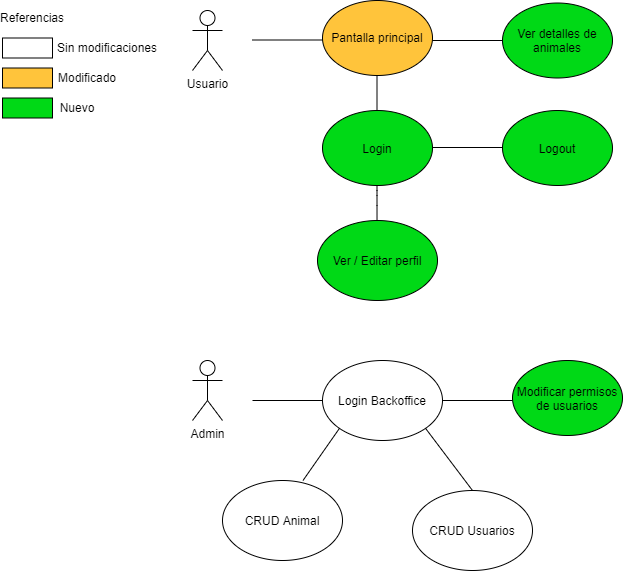

The diagram above was exported from draw.io. Its source (the exported page's mxGraphModel, read from the mxfile embedded in the PNG):
<mxGraphModel dx="2315" dy="707" grid="1" gridSize="10" guides="1" tooltips="1" connect="1" arrows="1" fold="1" page="1" pageScale="1" pageWidth="850" pageHeight="1100" math="0" shadow="0">
  <root>
    <mxCell id="0" />
    <mxCell id="1" parent="0" />
    <mxCell id="gyMjWoR9PSOeg7l5AI4E-1" value="Usuario" style="shape=umlActor;verticalLabelPosition=bottom;labelBackgroundColor=#ffffff;verticalAlign=top;html=1;outlineConnect=0;" vertex="1" parent="1">
      <mxGeometry x="190" y="80" width="30" height="60" as="geometry" />
    </mxCell>
    <mxCell id="gyMjWoR9PSOeg7l5AI4E-2" value="" style="endArrow=none;html=1;" edge="1" parent="1">
      <mxGeometry width="50" height="50" relative="1" as="geometry">
        <mxPoint x="250" y="109.5" as="sourcePoint" />
        <mxPoint x="340" y="109.5" as="targetPoint" />
        <Array as="points" />
      </mxGeometry>
    </mxCell>
    <mxCell id="gyMjWoR9PSOeg7l5AI4E-3" value="Pantalla principal" style="ellipse;whiteSpace=wrap;html=1;fillColor=#FFC43B;" vertex="1" parent="1">
      <mxGeometry x="320" y="70" width="110" height="75" as="geometry" />
    </mxCell>
    <mxCell id="gyMjWoR9PSOeg7l5AI4E-4" value="" style="rounded=0;whiteSpace=wrap;html=1;fillColor=#FFC43B;" vertex="1" parent="1">
      <mxGeometry y="137.5" width="50" height="20" as="geometry" />
    </mxCell>
    <mxCell id="gyMjWoR9PSOeg7l5AI4E-5" value="Modificado" style="text;html=1;strokeColor=none;fillColor=none;align=center;verticalAlign=middle;whiteSpace=wrap;rounded=0;" vertex="1" parent="1">
      <mxGeometry x="60" y="137.5" width="50" height="20" as="geometry" />
    </mxCell>
    <mxCell id="gyMjWoR9PSOeg7l5AI4E-7" value="" style="rounded=0;whiteSpace=wrap;html=1;fillColor=#FFFFFF;" vertex="1" parent="1">
      <mxGeometry y="107.5" width="50" height="20" as="geometry" />
    </mxCell>
    <mxCell id="gyMjWoR9PSOeg7l5AI4E-10" value="Sin modificaciones" style="text;html=1;strokeColor=none;fillColor=none;align=center;verticalAlign=middle;whiteSpace=wrap;rounded=0;" vertex="1" parent="1">
      <mxGeometry x="50" y="107.5" width="110" height="20" as="geometry" />
    </mxCell>
    <mxCell id="gyMjWoR9PSOeg7l5AI4E-12" value="Referencias" style="text;html=1;strokeColor=none;fillColor=none;align=center;verticalAlign=middle;whiteSpace=wrap;rounded=0;" vertex="1" parent="1">
      <mxGeometry x="10" y="77.5" width="40" height="20" as="geometry" />
    </mxCell>
    <mxCell id="gyMjWoR9PSOeg7l5AI4E-15" value="" style="rounded=0;whiteSpace=wrap;html=1;fillColor=#00D916;" vertex="1" parent="1">
      <mxGeometry y="167.5" width="50" height="20" as="geometry" />
    </mxCell>
    <mxCell id="gyMjWoR9PSOeg7l5AI4E-16" value="Nuevo" style="text;html=1;strokeColor=none;fillColor=none;align=center;verticalAlign=middle;whiteSpace=wrap;rounded=0;" vertex="1" parent="1">
      <mxGeometry x="40" y="167.5" width="70" height="20" as="geometry" />
    </mxCell>
    <mxCell id="gyMjWoR9PSOeg7l5AI4E-17" value="" style="endArrow=none;html=1;" edge="1" parent="1">
      <mxGeometry width="50" height="50" relative="1" as="geometry">
        <mxPoint x="374.5" y="185" as="sourcePoint" />
        <mxPoint x="374.5" y="145" as="targetPoint" />
      </mxGeometry>
    </mxCell>
    <mxCell id="gyMjWoR9PSOeg7l5AI4E-18" value="Login" style="ellipse;whiteSpace=wrap;html=1;fillColor=#00D916;" vertex="1" parent="1">
      <mxGeometry x="320" y="180" width="110" height="75" as="geometry" />
    </mxCell>
    <mxCell id="gyMjWoR9PSOeg7l5AI4E-19" value="Ver detalles de animales" style="ellipse;whiteSpace=wrap;html=1;fillColor=#00D916;" vertex="1" parent="1">
      <mxGeometry x="500" y="72.5" width="110" height="75" as="geometry" />
    </mxCell>
    <mxCell id="gyMjWoR9PSOeg7l5AI4E-20" value="" style="endArrow=none;html=1;entryX=0;entryY=0.5;entryDx=0;entryDy=0;" edge="1" parent="1" target="gyMjWoR9PSOeg7l5AI4E-19">
      <mxGeometry width="50" height="50" relative="1" as="geometry">
        <mxPoint x="430" y="110" as="sourcePoint" />
        <mxPoint x="475.5" y="70" as="targetPoint" />
      </mxGeometry>
    </mxCell>
    <mxCell id="gyMjWoR9PSOeg7l5AI4E-21" value="Ver / Editar perfil" style="ellipse;whiteSpace=wrap;html=1;fillColor=#00D916;" vertex="1" parent="1">
      <mxGeometry x="315" y="290" width="120" height="80" as="geometry" />
    </mxCell>
    <mxCell id="gyMjWoR9PSOeg7l5AI4E-22" value="" style="endArrow=none;html=1;exitX=0.496;exitY=0;exitDx=0;exitDy=0;exitPerimeter=0;" edge="1" parent="1" source="gyMjWoR9PSOeg7l5AI4E-21">
      <mxGeometry width="50" height="50" relative="1" as="geometry">
        <mxPoint x="374.5" y="285" as="sourcePoint" />
        <mxPoint x="374.5" y="255" as="targetPoint" />
        <Array as="points">
          <mxPoint x="374.5" y="265" />
        </Array>
      </mxGeometry>
    </mxCell>
    <mxCell id="gyMjWoR9PSOeg7l5AI4E-24" value="" style="endArrow=none;html=1;entryX=0;entryY=0.5;entryDx=0;entryDy=0;" edge="1" parent="1">
      <mxGeometry width="50" height="50" relative="1" as="geometry">
        <mxPoint x="430" y="217" as="sourcePoint" />
        <mxPoint x="500" y="217" as="targetPoint" />
      </mxGeometry>
    </mxCell>
    <mxCell id="gyMjWoR9PSOeg7l5AI4E-25" value="Logout" style="ellipse;whiteSpace=wrap;html=1;fillColor=#00D916;" vertex="1" parent="1">
      <mxGeometry x="500" y="180" width="110" height="75" as="geometry" />
    </mxCell>
    <mxCell id="gyMjWoR9PSOeg7l5AI4E-26" value="Admin" style="shape=umlActor;verticalLabelPosition=bottom;labelBackgroundColor=#ffffff;verticalAlign=top;html=1;outlineConnect=0;" vertex="1" parent="1">
      <mxGeometry x="190" y="430" width="30" height="60" as="geometry" />
    </mxCell>
    <mxCell id="gyMjWoR9PSOeg7l5AI4E-27" value="" style="endArrow=none;html=1;" edge="1" parent="1">
      <mxGeometry width="50" height="50" relative="1" as="geometry">
        <mxPoint x="250" y="470" as="sourcePoint" />
        <mxPoint x="320" y="470" as="targetPoint" />
      </mxGeometry>
    </mxCell>
    <mxCell id="gyMjWoR9PSOeg7l5AI4E-28" value="Login Backoffice" style="ellipse;whiteSpace=wrap;html=1;fillColor=#FFFFFF;" vertex="1" parent="1">
      <mxGeometry x="320" y="430" width="120" height="80" as="geometry" />
    </mxCell>
    <mxCell id="gyMjWoR9PSOeg7l5AI4E-30" value="" style="endArrow=none;html=1;entryX=0;entryY=1;entryDx=0;entryDy=0;" edge="1" parent="1" target="gyMjWoR9PSOeg7l5AI4E-28">
      <mxGeometry width="50" height="50" relative="1" as="geometry">
        <mxPoint x="300.5" y="550" as="sourcePoint" />
        <mxPoint x="300" y="470" as="targetPoint" />
        <Array as="points" />
      </mxGeometry>
    </mxCell>
    <mxCell id="gyMjWoR9PSOeg7l5AI4E-31" value="CRUD Animal" style="ellipse;whiteSpace=wrap;html=1;fillColor=#FFFFFF;" vertex="1" parent="1">
      <mxGeometry x="220" y="550" width="120" height="80" as="geometry" />
    </mxCell>
    <mxCell id="gyMjWoR9PSOeg7l5AI4E-32" value="Modificar permisos de usuarios" style="ellipse;whiteSpace=wrap;html=1;fillColor=#00D916;" vertex="1" parent="1">
      <mxGeometry x="510" y="430" width="110" height="75" as="geometry" />
    </mxCell>
    <mxCell id="gyMjWoR9PSOeg7l5AI4E-33" value="" style="endArrow=none;html=1;" edge="1" parent="1">
      <mxGeometry width="50" height="50" relative="1" as="geometry">
        <mxPoint x="440" y="470" as="sourcePoint" />
        <mxPoint x="510" y="470" as="targetPoint" />
      </mxGeometry>
    </mxCell>
    <mxCell id="gyMjWoR9PSOeg7l5AI4E-35" value="" style="endArrow=none;html=1;entryX=1;entryY=1;entryDx=0;entryDy=0;" edge="1" parent="1" target="gyMjWoR9PSOeg7l5AI4E-28">
      <mxGeometry width="50" height="50" relative="1" as="geometry">
        <mxPoint x="470" y="560" as="sourcePoint" />
        <mxPoint x="450" y="450" as="targetPoint" />
        <Array as="points" />
      </mxGeometry>
    </mxCell>
    <mxCell id="gyMjWoR9PSOeg7l5AI4E-36" value="CRUD Usuarios" style="ellipse;whiteSpace=wrap;html=1;fillColor=#FFFFFF;" vertex="1" parent="1">
      <mxGeometry x="410" y="560" width="120" height="80" as="geometry" />
    </mxCell>
  </root>
</mxGraphModel>